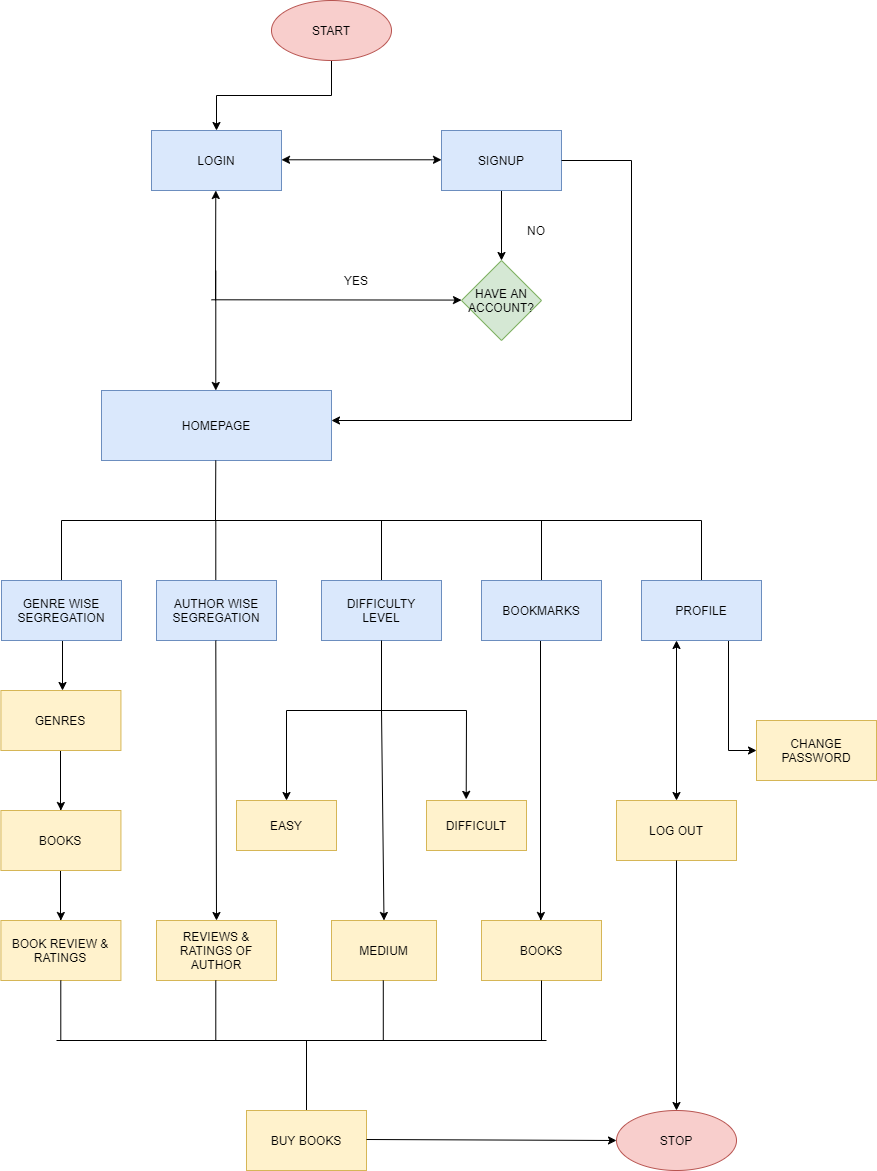

The diagram above was exported from draw.io. Its source (the exported page's mxGraphModel, read from the mxfile embedded in the PNG):
<mxGraphModel dx="1564" dy="874" grid="1" gridSize="10" guides="1" tooltips="1" connect="1" arrows="1" fold="1" page="1" pageScale="1" pageWidth="1169" pageHeight="1654" math="0" shadow="0">
  <root>
    <mxCell id="0" />
    <mxCell id="1" parent="0" />
    <mxCell id="_-mmZD0Odozdsuw0p8EC-5" style="edgeStyle=orthogonalEdgeStyle;rounded=0;orthogonalLoop=1;jettySize=auto;html=1;exitX=0.5;exitY=1;exitDx=0;exitDy=0;" edge="1" parent="1" source="_-mmZD0Odozdsuw0p8EC-1" target="_-mmZD0Odozdsuw0p8EC-6">
      <mxGeometry relative="1" as="geometry">
        <mxPoint x="535" y="320" as="targetPoint" />
      </mxGeometry>
    </mxCell>
    <mxCell id="_-mmZD0Odozdsuw0p8EC-1" value="START" style="ellipse;whiteSpace=wrap;html=1;fillColor=#f8cecc;strokeColor=#b85450;" vertex="1" parent="1">
      <mxGeometry x="475" y="160" width="120" height="60" as="geometry" />
    </mxCell>
    <mxCell id="_-mmZD0Odozdsuw0p8EC-6" value="LOGIN" style="rounded=0;whiteSpace=wrap;html=1;fillColor=#dae8fc;strokeColor=#6c8ebf;" vertex="1" parent="1">
      <mxGeometry x="355" y="290" width="130" height="60" as="geometry" />
    </mxCell>
    <mxCell id="_-mmZD0Odozdsuw0p8EC-7" value="" style="endArrow=classic;startArrow=classic;html=1;" edge="1" parent="1">
      <mxGeometry width="50" height="50" relative="1" as="geometry">
        <mxPoint x="485" y="319.29" as="sourcePoint" />
        <mxPoint x="645" y="319.29" as="targetPoint" />
      </mxGeometry>
    </mxCell>
    <mxCell id="_-mmZD0Odozdsuw0p8EC-11" style="edgeStyle=orthogonalEdgeStyle;rounded=0;orthogonalLoop=1;jettySize=auto;html=1;exitX=0.5;exitY=1;exitDx=0;exitDy=0;entryX=0.5;entryY=0;entryDx=0;entryDy=0;" edge="1" parent="1" source="_-mmZD0Odozdsuw0p8EC-8" target="_-mmZD0Odozdsuw0p8EC-10">
      <mxGeometry relative="1" as="geometry" />
    </mxCell>
    <mxCell id="_-mmZD0Odozdsuw0p8EC-8" value="SIGNUP" style="rounded=0;whiteSpace=wrap;html=1;fillColor=#dae8fc;strokeColor=#6c8ebf;" vertex="1" parent="1">
      <mxGeometry x="645" y="290" width="120" height="60" as="geometry" />
    </mxCell>
    <mxCell id="_-mmZD0Odozdsuw0p8EC-10" value="HAVE AN ACCOUNT?" style="rhombus;whiteSpace=wrap;html=1;fillColor=#d5e8d4;strokeColor=#82b366;" vertex="1" parent="1">
      <mxGeometry x="664.9985714285715" y="420" width="80" height="80" as="geometry" />
    </mxCell>
    <mxCell id="_-mmZD0Odozdsuw0p8EC-16" value="" style="endArrow=classic;html=1;" edge="1" parent="1">
      <mxGeometry width="50" height="50" relative="1" as="geometry">
        <mxPoint x="415" y="459.29" as="sourcePoint" />
        <mxPoint x="665" y="459.58000000000004" as="targetPoint" />
      </mxGeometry>
    </mxCell>
    <mxCell id="_-mmZD0Odozdsuw0p8EC-17" value="" style="endArrow=classic;html=1;" edge="1" parent="1">
      <mxGeometry width="50" height="50" relative="1" as="geometry">
        <mxPoint x="419" y="460" as="sourcePoint" />
        <mxPoint x="419.29" y="350" as="targetPoint" />
      </mxGeometry>
    </mxCell>
    <mxCell id="_-mmZD0Odozdsuw0p8EC-18" value="" style="endArrow=classic;html=1;" edge="1" parent="1">
      <mxGeometry width="50" height="50" relative="1" as="geometry">
        <mxPoint x="419.29" y="430" as="sourcePoint" />
        <mxPoint x="419.29" y="550" as="targetPoint" />
      </mxGeometry>
    </mxCell>
    <mxCell id="_-mmZD0Odozdsuw0p8EC-21" value="" style="endArrow=classic;html=1;" edge="1" parent="1">
      <mxGeometry width="50" height="50" relative="1" as="geometry">
        <mxPoint x="835" y="580" as="sourcePoint" />
        <mxPoint x="535" y="580" as="targetPoint" />
      </mxGeometry>
    </mxCell>
    <mxCell id="_-mmZD0Odozdsuw0p8EC-22" value="" style="endArrow=none;html=1;" edge="1" parent="1">
      <mxGeometry width="50" height="50" relative="1" as="geometry">
        <mxPoint x="765" y="320" as="sourcePoint" />
        <mxPoint x="835" y="320" as="targetPoint" />
      </mxGeometry>
    </mxCell>
    <mxCell id="_-mmZD0Odozdsuw0p8EC-23" value="" style="endArrow=none;html=1;" edge="1" parent="1">
      <mxGeometry width="50" height="50" relative="1" as="geometry">
        <mxPoint x="835" y="320" as="sourcePoint" />
        <mxPoint x="835" y="580" as="targetPoint" />
      </mxGeometry>
    </mxCell>
    <mxCell id="_-mmZD0Odozdsuw0p8EC-24" value="HOMEPAGE" style="rounded=0;whiteSpace=wrap;html=1;fillColor=#dae8fc;strokeColor=#6c8ebf;" vertex="1" parent="1">
      <mxGeometry x="305" y="550" width="230" height="70" as="geometry" />
    </mxCell>
    <mxCell id="_-mmZD0Odozdsuw0p8EC-26" value="" style="endArrow=none;html=1;" edge="1" parent="1">
      <mxGeometry width="50" height="50" relative="1" as="geometry">
        <mxPoint x="419" y="680" as="sourcePoint" />
        <mxPoint x="419.29" y="620" as="targetPoint" />
      </mxGeometry>
    </mxCell>
    <mxCell id="_-mmZD0Odozdsuw0p8EC-27" value="" style="endArrow=none;html=1;" edge="1" parent="1">
      <mxGeometry width="50" height="50" relative="1" as="geometry">
        <mxPoint x="265" y="680" as="sourcePoint" />
        <mxPoint x="905" y="680" as="targetPoint" />
      </mxGeometry>
    </mxCell>
    <mxCell id="_-mmZD0Odozdsuw0p8EC-28" value="" style="endArrow=none;html=1;" edge="1" parent="1">
      <mxGeometry width="50" height="50" relative="1" as="geometry">
        <mxPoint x="265" y="740" as="sourcePoint" />
        <mxPoint x="265" y="680" as="targetPoint" />
      </mxGeometry>
    </mxCell>
    <mxCell id="_-mmZD0Odozdsuw0p8EC-29" value="" style="endArrow=none;html=1;" edge="1" parent="1">
      <mxGeometry width="50" height="50" relative="1" as="geometry">
        <mxPoint x="419.29" y="740" as="sourcePoint" />
        <mxPoint x="419.29" y="680" as="targetPoint" />
      </mxGeometry>
    </mxCell>
    <mxCell id="_-mmZD0Odozdsuw0p8EC-31" value="" style="endArrow=none;html=1;" edge="1" parent="1">
      <mxGeometry width="50" height="50" relative="1" as="geometry">
        <mxPoint x="585" y="740" as="sourcePoint" />
        <mxPoint x="585" y="680" as="targetPoint" />
      </mxGeometry>
    </mxCell>
    <mxCell id="_-mmZD0Odozdsuw0p8EC-32" value="" style="endArrow=none;html=1;" edge="1" parent="1">
      <mxGeometry width="50" height="50" relative="1" as="geometry">
        <mxPoint x="745" y="740" as="sourcePoint" />
        <mxPoint x="745" y="680" as="targetPoint" />
      </mxGeometry>
    </mxCell>
    <mxCell id="_-mmZD0Odozdsuw0p8EC-33" value="" style="endArrow=none;html=1;" edge="1" parent="1">
      <mxGeometry width="50" height="50" relative="1" as="geometry">
        <mxPoint x="905" y="740" as="sourcePoint" />
        <mxPoint x="905" y="680" as="targetPoint" />
      </mxGeometry>
    </mxCell>
    <mxCell id="_-mmZD0Odozdsuw0p8EC-41" style="edgeStyle=elbowEdgeStyle;rounded=0;orthogonalLoop=1;jettySize=auto;html=1;exitX=0.5;exitY=1;exitDx=0;exitDy=0;" edge="1" parent="1" source="_-mmZD0Odozdsuw0p8EC-34" target="_-mmZD0Odozdsuw0p8EC-42">
      <mxGeometry relative="1" as="geometry">
        <mxPoint x="264.42857142857156" y="880" as="targetPoint" />
      </mxGeometry>
    </mxCell>
    <mxCell id="_-mmZD0Odozdsuw0p8EC-34" value="GENRE WISE SEGREGATION" style="rounded=0;whiteSpace=wrap;html=1;fillColor=#dae8fc;strokeColor=#6c8ebf;" vertex="1" parent="1">
      <mxGeometry x="205" y="740" width="120" height="60" as="geometry" />
    </mxCell>
    <mxCell id="_-mmZD0Odozdsuw0p8EC-35" value="AUTHOR WISE SEGREGATION" style="rounded=0;whiteSpace=wrap;html=1;fillColor=#dae8fc;strokeColor=#6c8ebf;" vertex="1" parent="1">
      <mxGeometry x="360" y="740" width="120" height="60" as="geometry" />
    </mxCell>
    <mxCell id="_-mmZD0Odozdsuw0p8EC-36" value="DIFFICULTY&lt;br&gt;LEVEL" style="rounded=0;whiteSpace=wrap;html=1;fillColor=#dae8fc;strokeColor=#6c8ebf;" vertex="1" parent="1">
      <mxGeometry x="525" y="740" width="120" height="60" as="geometry" />
    </mxCell>
    <mxCell id="_-mmZD0Odozdsuw0p8EC-64" style="edgeStyle=elbowEdgeStyle;rounded=0;orthogonalLoop=1;jettySize=auto;html=1;exitX=0.5;exitY=1;exitDx=0;exitDy=0;" edge="1" parent="1" source="_-mmZD0Odozdsuw0p8EC-37">
      <mxGeometry relative="1" as="geometry">
        <mxPoint x="744.4285714285716" y="1080" as="targetPoint" />
        <Array as="points">
          <mxPoint x="744" y="820" />
          <mxPoint x="750" y="890" />
        </Array>
      </mxGeometry>
    </mxCell>
    <mxCell id="_-mmZD0Odozdsuw0p8EC-37" value="BOOKMARKS" style="rounded=0;whiteSpace=wrap;html=1;fillColor=#dae8fc;strokeColor=#6c8ebf;" vertex="1" parent="1">
      <mxGeometry x="685" y="740" width="120" height="60" as="geometry" />
    </mxCell>
    <mxCell id="_-mmZD0Odozdsuw0p8EC-74" style="edgeStyle=elbowEdgeStyle;rounded=0;orthogonalLoop=1;jettySize=auto;html=1;exitX=0.5;exitY=1;exitDx=0;exitDy=0;" edge="1" parent="1" source="_-mmZD0Odozdsuw0p8EC-38">
      <mxGeometry relative="1" as="geometry">
        <mxPoint x="960" y="910" as="targetPoint" />
      </mxGeometry>
    </mxCell>
    <mxCell id="_-mmZD0Odozdsuw0p8EC-38" value="PROFILE" style="rounded=0;whiteSpace=wrap;html=1;fillColor=#dae8fc;strokeColor=#6c8ebf;" vertex="1" parent="1">
      <mxGeometry x="845" y="740" width="120" height="60" as="geometry" />
    </mxCell>
    <mxCell id="_-mmZD0Odozdsuw0p8EC-43" style="edgeStyle=elbowEdgeStyle;rounded=0;orthogonalLoop=1;jettySize=auto;html=1;exitX=0.5;exitY=1;exitDx=0;exitDy=0;" edge="1" parent="1" source="_-mmZD0Odozdsuw0p8EC-42">
      <mxGeometry relative="1" as="geometry">
        <mxPoint x="264.42857142857156" y="970" as="targetPoint" />
      </mxGeometry>
    </mxCell>
    <mxCell id="_-mmZD0Odozdsuw0p8EC-42" value="GENRES" style="rounded=0;whiteSpace=wrap;html=1;fillColor=#fff2cc;strokeColor=#d6b656;" vertex="1" parent="1">
      <mxGeometry x="204.42857142857156" y="850" width="120" height="60" as="geometry" />
    </mxCell>
    <mxCell id="_-mmZD0Odozdsuw0p8EC-46" style="edgeStyle=elbowEdgeStyle;rounded=0;orthogonalLoop=1;jettySize=auto;html=1;exitX=0.5;exitY=1;exitDx=0;exitDy=0;" edge="1" parent="1" source="_-mmZD0Odozdsuw0p8EC-44">
      <mxGeometry relative="1" as="geometry">
        <mxPoint x="264.42857142857156" y="1080" as="targetPoint" />
      </mxGeometry>
    </mxCell>
    <mxCell id="_-mmZD0Odozdsuw0p8EC-44" value="BOOKS" style="rounded=0;whiteSpace=wrap;html=1;fillColor=#fff2cc;strokeColor=#d6b656;" vertex="1" parent="1">
      <mxGeometry x="204.43" y="970" width="120" height="60" as="geometry" />
    </mxCell>
    <mxCell id="_-mmZD0Odozdsuw0p8EC-47" value="BOOK REVIEW &amp;amp; RATINGS" style="rounded=0;whiteSpace=wrap;html=1;fillColor=#fff2cc;strokeColor=#d6b656;" vertex="1" parent="1">
      <mxGeometry x="204.43" y="1080" width="120" height="60" as="geometry" />
    </mxCell>
    <mxCell id="_-mmZD0Odozdsuw0p8EC-50" value="REVIEWS &amp;amp; RATINGS OF AUTHOR" style="rounded=0;whiteSpace=wrap;html=1;fillColor=#fff2cc;strokeColor=#d6b656;" vertex="1" parent="1">
      <mxGeometry x="360" y="1080" width="120" height="60" as="geometry" />
    </mxCell>
    <mxCell id="_-mmZD0Odozdsuw0p8EC-53" value="" style="endArrow=classic;html=1;entryX=0.5;entryY=0;entryDx=0;entryDy=0;" edge="1" parent="1" target="_-mmZD0Odozdsuw0p8EC-50">
      <mxGeometry width="50" height="50" relative="1" as="geometry">
        <mxPoint x="419.29" y="800" as="sourcePoint" />
        <mxPoint x="419.29" y="900" as="targetPoint" />
      </mxGeometry>
    </mxCell>
    <mxCell id="_-mmZD0Odozdsuw0p8EC-55" value="" style="endArrow=none;html=1;" edge="1" parent="1">
      <mxGeometry width="50" height="50" relative="1" as="geometry">
        <mxPoint x="585" y="870" as="sourcePoint" />
        <mxPoint x="585" y="800" as="targetPoint" />
      </mxGeometry>
    </mxCell>
    <mxCell id="_-mmZD0Odozdsuw0p8EC-56" value="" style="endArrow=none;html=1;" edge="1" parent="1">
      <mxGeometry width="50" height="50" relative="1" as="geometry">
        <mxPoint x="490" y="870" as="sourcePoint" />
        <mxPoint x="670" y="870" as="targetPoint" />
      </mxGeometry>
    </mxCell>
    <mxCell id="_-mmZD0Odozdsuw0p8EC-58" value="" style="endArrow=classic;html=1;entryX=0.5;entryY=0;entryDx=0;entryDy=0;" edge="1" parent="1" target="_-mmZD0Odozdsuw0p8EC-63">
      <mxGeometry width="50" height="50" relative="1" as="geometry">
        <mxPoint x="585" y="870" as="sourcePoint" />
        <mxPoint x="585" y="1010" as="targetPoint" />
      </mxGeometry>
    </mxCell>
    <mxCell id="_-mmZD0Odozdsuw0p8EC-59" value="" style="endArrow=classic;html=1;entryX=0.5;entryY=0;entryDx=0;entryDy=0;" edge="1" parent="1" target="_-mmZD0Odozdsuw0p8EC-61">
      <mxGeometry width="50" height="50" relative="1" as="geometry">
        <mxPoint x="490" y="870" as="sourcePoint" />
        <mxPoint x="490" y="930" as="targetPoint" />
      </mxGeometry>
    </mxCell>
    <mxCell id="_-mmZD0Odozdsuw0p8EC-60" value="" style="endArrow=classic;html=1;entryX=0.397;entryY=-0.023;entryDx=0;entryDy=0;entryPerimeter=0;" edge="1" parent="1" target="_-mmZD0Odozdsuw0p8EC-62">
      <mxGeometry width="50" height="50" relative="1" as="geometry">
        <mxPoint x="670" y="870" as="sourcePoint" />
        <mxPoint x="670" y="930" as="targetPoint" />
      </mxGeometry>
    </mxCell>
    <mxCell id="_-mmZD0Odozdsuw0p8EC-61" value="EASY" style="rounded=0;whiteSpace=wrap;html=1;fillColor=#fff2cc;strokeColor=#d6b656;" vertex="1" parent="1">
      <mxGeometry x="440" y="960" width="100" height="50" as="geometry" />
    </mxCell>
    <mxCell id="_-mmZD0Odozdsuw0p8EC-62" value="DIFFICULT" style="rounded=0;whiteSpace=wrap;html=1;fillColor=#fff2cc;strokeColor=#d6b656;" vertex="1" parent="1">
      <mxGeometry x="630" y="960" width="100" height="50" as="geometry" />
    </mxCell>
    <mxCell id="_-mmZD0Odozdsuw0p8EC-63" value="MEDIUM" style="rounded=0;whiteSpace=wrap;html=1;fillColor=#fff2cc;strokeColor=#d6b656;" vertex="1" parent="1">
      <mxGeometry x="535" y="1080" width="105" height="60" as="geometry" />
    </mxCell>
    <mxCell id="_-mmZD0Odozdsuw0p8EC-65" value="BOOKS" style="rounded=0;whiteSpace=wrap;html=1;fillColor=#fff2cc;strokeColor=#d6b656;" vertex="1" parent="1">
      <mxGeometry x="685" y="1080" width="120" height="60" as="geometry" />
    </mxCell>
    <mxCell id="_-mmZD0Odozdsuw0p8EC-67" value="" style="endArrow=none;html=1;" edge="1" parent="1">
      <mxGeometry width="50" height="50" relative="1" as="geometry">
        <mxPoint x="264.29" y="1200" as="sourcePoint" />
        <mxPoint x="264.29" y="1140" as="targetPoint" />
      </mxGeometry>
    </mxCell>
    <mxCell id="_-mmZD0Odozdsuw0p8EC-68" value="" style="endArrow=none;html=1;" edge="1" parent="1">
      <mxGeometry width="50" height="50" relative="1" as="geometry">
        <mxPoint x="419.28999999999996" y="1200" as="sourcePoint" />
        <mxPoint x="419.28999999999996" y="1140" as="targetPoint" />
      </mxGeometry>
    </mxCell>
    <mxCell id="_-mmZD0Odozdsuw0p8EC-69" value="" style="endArrow=none;html=1;" edge="1" parent="1">
      <mxGeometry width="50" height="50" relative="1" as="geometry">
        <mxPoint x="586.79" y="1200" as="sourcePoint" />
        <mxPoint x="586.79" y="1140" as="targetPoint" />
      </mxGeometry>
    </mxCell>
    <mxCell id="_-mmZD0Odozdsuw0p8EC-70" value="" style="endArrow=none;html=1;" edge="1" parent="1">
      <mxGeometry width="50" height="50" relative="1" as="geometry">
        <mxPoint x="745" y="1200" as="sourcePoint" />
        <mxPoint x="745" y="1140" as="targetPoint" />
      </mxGeometry>
    </mxCell>
    <mxCell id="_-mmZD0Odozdsuw0p8EC-71" value="" style="endArrow=none;html=1;" edge="1" parent="1">
      <mxGeometry width="50" height="50" relative="1" as="geometry">
        <mxPoint x="260" y="1200" as="sourcePoint" />
        <mxPoint x="750" y="1200" as="targetPoint" />
      </mxGeometry>
    </mxCell>
    <mxCell id="_-mmZD0Odozdsuw0p8EC-72" value="" style="endArrow=none;html=1;" edge="1" parent="1">
      <mxGeometry width="50" height="50" relative="1" as="geometry">
        <mxPoint x="510" y="1200" as="sourcePoint" />
        <mxPoint x="510" y="1270" as="targetPoint" />
      </mxGeometry>
    </mxCell>
    <mxCell id="_-mmZD0Odozdsuw0p8EC-73" value="BUY BOOKS" style="rounded=0;whiteSpace=wrap;html=1;fillColor=#fff2cc;strokeColor=#d6b656;" vertex="1" parent="1">
      <mxGeometry x="450" y="1270" width="120" height="60" as="geometry" />
    </mxCell>
    <mxCell id="_-mmZD0Odozdsuw0p8EC-77" value="CHANGE PASSWORD" style="rounded=0;whiteSpace=wrap;html=1;fillColor=#fff2cc;strokeColor=#d6b656;" vertex="1" parent="1">
      <mxGeometry x="960" y="880" width="120" height="60" as="geometry" />
    </mxCell>
    <mxCell id="_-mmZD0Odozdsuw0p8EC-81" value="" style="endArrow=classic;startArrow=classic;html=1;" edge="1" parent="1">
      <mxGeometry width="50" height="50" relative="1" as="geometry">
        <mxPoint x="880" y="800" as="sourcePoint" />
        <mxPoint x="880" y="960" as="targetPoint" />
      </mxGeometry>
    </mxCell>
    <mxCell id="_-mmZD0Odozdsuw0p8EC-82" value="LOG OUT" style="rounded=0;whiteSpace=wrap;html=1;fillColor=#fff2cc;strokeColor=#d6b656;" vertex="1" parent="1">
      <mxGeometry x="820" y="960" width="120" height="60" as="geometry" />
    </mxCell>
    <mxCell id="_-mmZD0Odozdsuw0p8EC-84" value="" style="endArrow=classic;html=1;entryX=0.5;entryY=0;entryDx=0;entryDy=0;" edge="1" parent="1" target="_-mmZD0Odozdsuw0p8EC-87">
      <mxGeometry width="50" height="50" relative="1" as="geometry">
        <mxPoint x="880" y="1020" as="sourcePoint" />
        <mxPoint x="880" y="1220" as="targetPoint" />
      </mxGeometry>
    </mxCell>
    <mxCell id="_-mmZD0Odozdsuw0p8EC-85" value="" style="endArrow=classic;html=1;entryX=0;entryY=0.5;entryDx=0;entryDy=0;" edge="1" parent="1" target="_-mmZD0Odozdsuw0p8EC-87">
      <mxGeometry width="50" height="50" relative="1" as="geometry">
        <mxPoint x="570" y="1299" as="sourcePoint" />
        <mxPoint x="790" y="1299" as="targetPoint" />
      </mxGeometry>
    </mxCell>
    <mxCell id="_-mmZD0Odozdsuw0p8EC-87" value="STOP" style="ellipse;whiteSpace=wrap;html=1;fillColor=#f8cecc;strokeColor=#b85450;" vertex="1" parent="1">
      <mxGeometry x="820" y="1270" width="120" height="60" as="geometry" />
    </mxCell>
    <mxCell id="_-mmZD0Odozdsuw0p8EC-91" value="YES" style="text;html=1;strokeColor=none;fillColor=none;align=center;verticalAlign=middle;whiteSpace=wrap;rounded=0;" vertex="1" parent="1">
      <mxGeometry x="510" y="430" width="100" height="20" as="geometry" />
    </mxCell>
    <mxCell id="_-mmZD0Odozdsuw0p8EC-93" value="NO" style="text;html=1;strokeColor=none;fillColor=none;align=center;verticalAlign=middle;whiteSpace=wrap;rounded=0;" vertex="1" parent="1">
      <mxGeometry x="710" y="380" width="60" height="20" as="geometry" />
    </mxCell>
  </root>
</mxGraphModel>